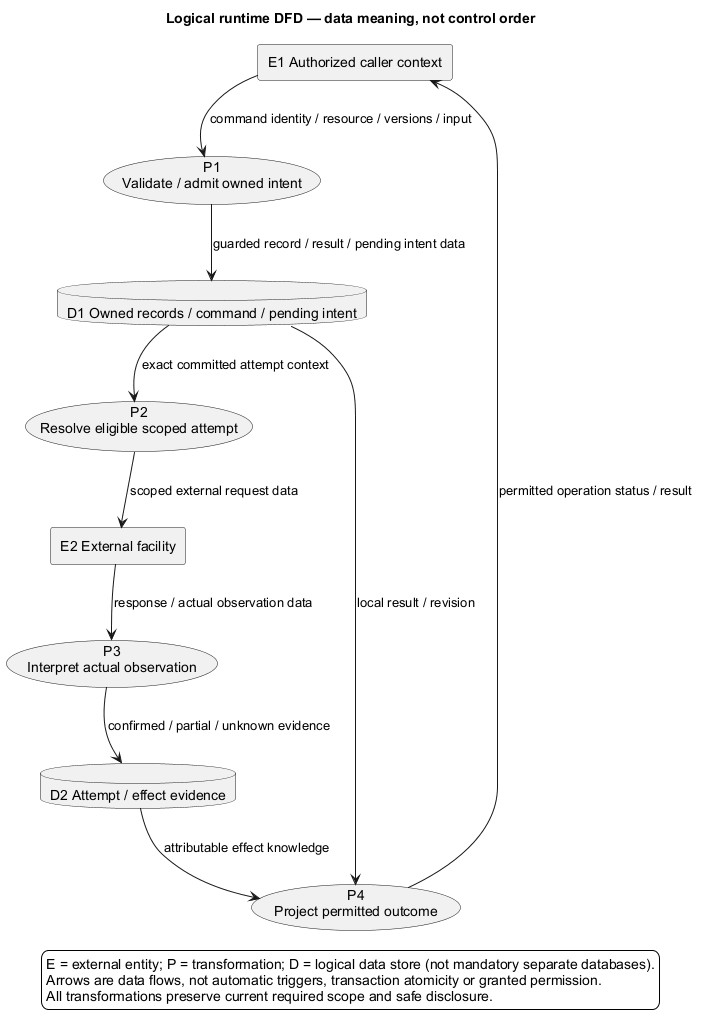

The diagram above was rendered by PlantUML. Its source (embedded in the PNG):
@startuml
' OWNER-MVP-2026-11-04 review: MVP core / cross-cutting. Core presentation/application/files or shared authority/recovery invariant remains applicable.
title Logical runtime DFD — data meaning, not control order
skinparam backgroundColor white
skinparam shadowing false
skinparam defaultFontName Arial

rectangle "E1 Authorized caller context" as U
usecase "P1\nValidate / admit owned intent" as P1
database "D1 Owned records / command / pending intent" as D1
usecase "P2\nResolve eligible scoped attempt" as P2
rectangle "E2 External facility" as E
usecase "P3\nInterpret actual observation" as P3
database "D2 Attempt / effect evidence" as D2
usecase "P4\nProject permitted outcome" as P4
U --> P1 : command identity / resource / versions / input
P1 --> D1 : guarded record / result / pending intent data
D1 --> P2 : exact committed attempt context
P2 --> E : scoped external request data
E --> P3 : response / actual observation data
P3 --> D2 : confirmed / partial / unknown evidence
D1 --> P4 : local result / revision
D2 --> P4 : attributable effect knowledge
P4 --> U : permitted operation status / result
legend bottom
 E = external entity; P = transformation; D = logical data store (not mandatory separate databases).
 Arrows are data flows, not automatic triggers, transaction atomicity or granted permission.
 All transformations preserve current required scope and safe disclosure.
endlegend
@enduml